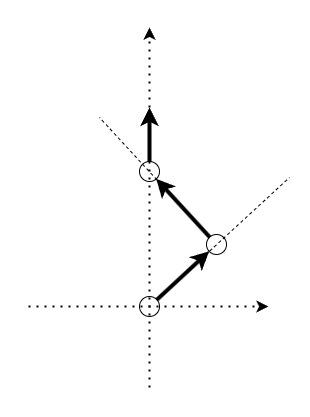

The diagram above was exported from draw.io. Its source (the exported page's mxGraphModel, read from the mxfile embedded in the PNG):
<mxGraphModel dx="683" dy="421" grid="1" gridSize="10" guides="1" tooltips="1" connect="1" arrows="1" fold="1" page="1" pageScale="1" pageWidth="827" pageHeight="1169" math="0" shadow="0">
  <root>
    <mxCell id="0" />
    <mxCell id="1" parent="0" />
    <mxCell id="Pd3dq58etRQpXmbWy6VY-1" value="" style="ellipse;whiteSpace=wrap;html=1;aspect=fixed;" vertex="1" parent="1">
      <mxGeometry x="310" y="389" width="20" height="20" as="geometry" />
    </mxCell>
    <mxCell id="Pd3dq58etRQpXmbWy6VY-5" value="" style="ellipse;whiteSpace=wrap;html=1;aspect=fixed;" vertex="1" parent="1">
      <mxGeometry x="310" y="254" width="20" height="20" as="geometry" />
    </mxCell>
    <mxCell id="Pd3dq58etRQpXmbWy6VY-6" value="" style="ellipse;whiteSpace=wrap;html=1;aspect=fixed;" vertex="1" parent="1">
      <mxGeometry x="377" y="327" width="20" height="20" as="geometry" />
    </mxCell>
    <mxCell id="Pd3dq58etRQpXmbWy6VY-8" value="" style="endArrow=classic;html=1;rounded=0;strokeWidth=4;" edge="1" parent="1" source="Pd3dq58etRQpXmbWy6VY-1" target="Pd3dq58etRQpXmbWy6VY-6">
      <mxGeometry width="50" height="50" relative="1" as="geometry">
        <mxPoint x="330" y="380" as="sourcePoint" />
        <mxPoint x="405" y="374" as="targetPoint" />
      </mxGeometry>
    </mxCell>
    <mxCell id="Pd3dq58etRQpXmbWy6VY-9" value="" style="endArrow=classic;html=1;rounded=0;strokeWidth=4;" edge="1" parent="1" source="Pd3dq58etRQpXmbWy6VY-6" target="Pd3dq58etRQpXmbWy6VY-5">
      <mxGeometry width="50" height="50" relative="1" as="geometry">
        <mxPoint x="360" y="320" as="sourcePoint" />
        <mxPoint x="350" y="290" as="targetPoint" />
      </mxGeometry>
    </mxCell>
    <mxCell id="Pd3dq58etRQpXmbWy6VY-10" value="" style="endArrow=classic;html=1;rounded=0;strokeWidth=4;" edge="1" parent="1" source="Pd3dq58etRQpXmbWy6VY-5">
      <mxGeometry width="50" height="50" relative="1" as="geometry">
        <mxPoint x="350" y="260" as="sourcePoint" />
        <mxPoint x="320" y="200" as="targetPoint" />
      </mxGeometry>
    </mxCell>
    <mxCell id="Pd3dq58etRQpXmbWy6VY-11" value="" style="endArrow=classic;dashed=1;html=1;dashPattern=1 3;strokeWidth=2;rounded=0;startArrow=none;startFill=0;endFill=1;" edge="1" parent="1">
      <mxGeometry width="50" height="50" relative="1" as="geometry">
        <mxPoint x="199" y="399" as="sourcePoint" />
        <mxPoint x="439" y="399" as="targetPoint" />
      </mxGeometry>
    </mxCell>
    <mxCell id="Pd3dq58etRQpXmbWy6VY-12" value="" style="endArrow=classic;dashed=1;html=1;dashPattern=1 3;strokeWidth=2;rounded=0;startArrow=none;startFill=0;endFill=1;" edge="1" parent="1">
      <mxGeometry width="50" height="50" relative="1" as="geometry">
        <mxPoint x="320" y="480" as="sourcePoint" />
        <mxPoint x="320" y="120" as="targetPoint" />
      </mxGeometry>
    </mxCell>
    <mxCell id="Pd3dq58etRQpXmbWy6VY-16" value="" style="endArrow=none;dashed=1;html=1;rounded=0;" edge="1" parent="1" source="Pd3dq58etRQpXmbWy6VY-1">
      <mxGeometry width="50" height="50" relative="1" as="geometry">
        <mxPoint x="420" y="320" as="sourcePoint" />
        <mxPoint x="460" y="270" as="targetPoint" />
      </mxGeometry>
    </mxCell>
    <mxCell id="Pd3dq58etRQpXmbWy6VY-18" value="" style="endArrow=none;dashed=1;html=1;rounded=0;" edge="1" parent="1" source="Pd3dq58etRQpXmbWy6VY-6">
      <mxGeometry width="50" height="50" relative="1" as="geometry">
        <mxPoint x="339.64" y="292" as="sourcePoint" />
        <mxPoint x="270" y="210" as="targetPoint" />
      </mxGeometry>
    </mxCell>
  </root>
</mxGraphModel>